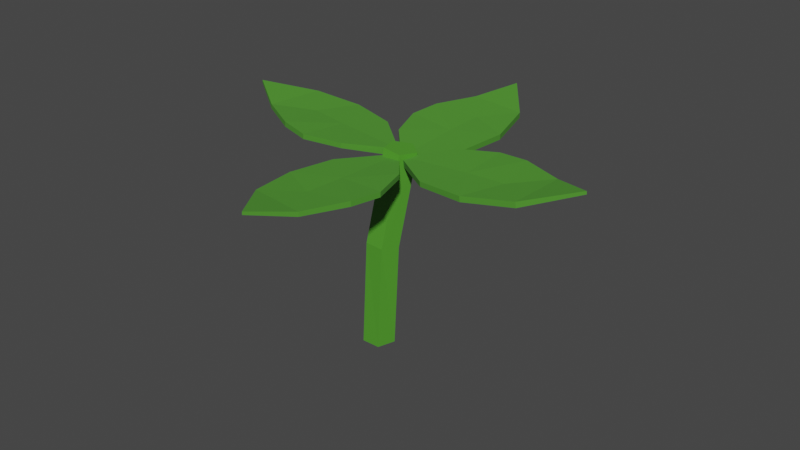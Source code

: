 # Source: Flower01.blend  (saved by Blender 2.93.21; exported with 4.5.12 LTS)
import bpy
from mathutils import Matrix  # noqa: F401  (used for matrix-valued properties, if any)

bpy.ops.wm.read_factory_settings(use_empty=True)
scene = bpy.context.scene
scene.name = 'Scene'

# ---- collections
col_collection = bpy.data.collections.new('Collection'); scene.collection.children.link(col_collection)

# ---- materials (node trees are filled in below, after node groups)
mat_secondary = bpy.data.materials.new('Secondary')
mat_secondary.use_transparent_shadow = False
mat_primary = bpy.data.materials.new('Primary')
mat_primary.use_transparent_shadow = False

# ---- material node trees
mat_secondary.use_nodes = True; mat_secondary.node_tree.nodes.clear()
_N = mat_secondary.node_tree.nodes; _L = mat_secondary.node_tree.links
n0 = _N.new('ShaderNodeBsdfPrincipled'); n0.name = 'Principled BSDF'; n0.location = (10, 300)
n0.distribution = 'GGX'
n0.subsurface_method = 'BURLEY'
n0.inputs[0].default_value = (0.08022, 0.3278, 0.02624, 1.0)
n0.inputs[3].default_value = 1.45
n0.inputs[27].default_value = (0.0, 0.0, 0.0, 1.0)
n0.inputs[28].default_value = 1.0
n1 = _N.new('ShaderNodeOutputMaterial'); n1.name = 'Material Output'; n1.location = (300, 300)
_L.new(n0.outputs[0], n1.inputs[0])
n1.is_active_output = True
mat_primary.use_nodes = True; mat_primary.node_tree.nodes.clear()
_N = mat_primary.node_tree.nodes; _L = mat_primary.node_tree.links
n0 = _N.new('ShaderNodeBsdfPrincipled'); n0.name = 'Principled BSDF'; n0.location = (10, 300)
n0.distribution = 'GGX'
n0.subsurface_method = 'BURLEY'
n0.inputs[0].default_value = (0.06956, 0.281, 0.0231, 1.0)
n0.inputs[2].default_value = 1.0
n0.inputs[3].default_value = 1.45
n0.inputs[27].default_value = (0.0, 0.0, 0.0, 1.0)
n0.inputs[28].default_value = 1.0
n1 = _N.new('ShaderNodeOutputMaterial'); n1.name = 'Material Output'; n1.location = (300, 300)
_L.new(n0.outputs[0], n1.inputs[0])
n1.is_active_output = True

# ---- world
world_world = bpy.data.worlds.new('World'); scene.world = world_world
world_world.use_nodes = True; world_world.node_tree.nodes.clear()
_N = world_world.node_tree.nodes; _L = world_world.node_tree.links
n0 = _N.new('ShaderNodeOutputWorld'); n0.name = 'World Output'; n0.location = (300, 300)
n1 = _N.new('ShaderNodeBackground'); n1.name = 'Background'; n1.location = (10, 300)
n1.inputs[0].default_value = (0.05088, 0.05088, 0.05088, 1.0)
_L.new(n1.outputs[0], n0.inputs[0])
n0.is_active_output = True
world_world.color = (0.05088, 0.05088, 0.05088)
world_world.use_sun_shadow = False
world_world.sun_shadow_jitter_overblur = 0.0

# ---- meshes
me_cylinder = bpy.data.meshes.new('Cylinder')
me_cylinder.from_pydata([(1.017e-18, 0.09036, -0.001457), (0.01256, 0.09335, 0.26), (0.03804, 0.06272, -0.001457), (0.04994, 0.06489, 0.2622), (0.02351, 0.018, -0.001457), (0.03442, 0.02102, 0.269), (-0.02351, 0.018, -0.001457), (-0.01253, 0.02237, 0.271), (-0.03804, 0.06272, -0.001457), (-0.02604, 0.06707, 0.2655), (0.03703, 0.1311, 0.499), (0.07365, 0.1017, 0.4966), (0.05727, 0.05776, 0.5002), (0.01053, 0.06002, 0.5049), (-0.001979, 0.1053, 0.5041)], [], [(0, 1, 3, 2), (2, 3, 5, 4), (4, 5, 7, 6), (7, 5, 12, 13), (6, 7, 9, 8), (8, 9, 1, 0), (0, 2, 4, 6, 8), (9, 7, 13, 14), (5, 3, 11, 12), (1, 9, 14, 10), (3, 1, 10, 11), (13, 12, 14), (11, 14, 12), (10, 14, 11)])
_uv = me_cylinder.uv_layers.new(name='UVMap')
_uv.uv.foreach_set('vector', [1.0, 0.5, 1.0, 1.0, 0.8, 1.0, 0.8, 0.5, 0.8, 0.5, 0.8, 1.0, 0.6, 1.0, 0.6, 0.5, 0.6, 0.5, 0.6, 1.0, 0.4, 1.0, 0.4, 0.5, 0.4, 1.0, 0.6, 1.0, 0.6, 1.0, 0.4, 1.0, 0.4, 0.5, 0.4, 1.0, 0.2, 1.0, 0.2, 0.5, 0.2, 0.5, 0.2, 1.0, 2.98e-08, 1.0, 2.98e-08, 0.5, 0.75, 0.49, 0.9783, 0.3242, 0.8911, 0.05584, 0.6089, 0.05584, 0.5217, 0.3242, 0.2, 1.0, 0.4, 1.0, 0.4, 1.0, 0.2, 1.0, 0.6, 1.0, 0.8, 1.0, 0.8, 1.0, 0.6, 1.0, 2.98e-08, 1.0, 0.2, 1.0, 0.2, 1.0, 2.98e-08, 1.0, 0.8, 1.0, 1.0, 1.0, 1.0, 1.0, 0.8, 1.0, 0.4, 1.0, 0.6, 1.0, 0.2, 1.0, 0.8, 1.0, 0.2, 1.0, 0.6, 1.0, 2.98e-08, 1.0, 0.2, 1.0, 0.8, 1.0])
me_cylinder.materials.append(mat_secondary)
me_cylinder.use_remesh_fix_poles = True
me_cylinder.use_remesh_preserve_attributes = False
me_cylinder.update()
me_cylinder_004 = bpy.data.meshes.new('Cylinder.004')
me_cylinder_004.from_pydata([(0.009075, 0.02167, -0.006804), (0.009075, 0.02167, 0.002638), (0.01909, -0.05966, -0.008488), (0.01909, -0.05966, 0.0008081), (-0.04457, -0.0237, -0.01664), (-0.04372, -0.02406, -0.00111), (-0.08202, 0.03831, -0.006622), (-0.08202, 0.03831, 0.0009622), (-0.1178, -0.02798, 0.004039), (-0.1178, -0.02798, -0.004641), (-0.04062, 0.1016, 0.006439), (-0.04062, 0.1016, 0.01142), (-0.05299, -0.09015, 0.001047), (-0.05299, -0.09015, -0.01649), (-0.1144, -0.143, 0.006054), (-0.1297, -0.07866, 0.003962), (-0.1297, -0.07866, -0.004466), (-0.1144, -0.143, -0.002403), (0.0006682, -0.1357, -0.006514), (0.0006682, -0.1357, 0.002096), (-0.06399, -0.2122, 0.004005), (-0.06399, -0.2122, -0.008531), (-0.1554, -0.4347, 0.0143), (-0.1558, -0.4336, 0.02367), (-0.1617, -0.3538, 0.0031), (-0.1621, -0.3527, 0.01233), (-0.09936, -0.3928, 0.002381), (-0.101, -0.3907, 0.01771), (-0.06524, -0.4547, 0.02118), (-0.06561, -0.4539, 0.02871), (-0.02712, -0.3891, 0.02634), (-0.0267, -0.3901, 0.01772), (-0.11, -0.5145, 0.03893), (-0.1102, -0.5139, 0.04387), (-0.08888, -0.3252, 0.01304), (-0.08802, -0.3272, -0.004369), (-0.02549, -0.2746, 0.01544), (-0.01296, -0.3392, 0.0213), (-0.01255, -0.3402, 0.01293), (-0.02508, -0.2755, 0.007052), (-0.14, -0.2788, -0.002365), (-0.1405, -0.2778, 0.00618), (-0.07263, -0.2041, 0.00307), (-0.07202, -0.2056, -0.00937), (-0.2993, -0.1061, 0.0001922), (-0.299, -0.1056, 0.009618), (-0.2174, -0.1051, -0.003593), (-0.2172, -0.1046, 0.005686), (-0.2602, -0.1648, -0.00753), (-0.2593, -0.1632, 0.007921), (-0.3255, -0.1948, 0.005725), (-0.3253, -0.1944, 0.0133), (-0.2632, -0.2369, 0.01708), (-0.2634, -0.2373, 0.008414), (-0.3837, -0.1461, 0.01768), (-0.3836, -0.1459, 0.02265), (-0.1946, -0.1794, 0.009325), (-0.195, -0.1803, -0.008183), (-0.1485, -0.2458, 0.01671), (-0.2141, -0.2542, 0.01669), (-0.2143, -0.2546, 0.008282), (-0.1487, -0.2463, 0.008268), (-0.1438, -0.1315, -0.002057), (-0.1435, -0.131, 0.006538), (-0.07439, -0.2034, 0.01056), (-0.0747, -0.204, -0.001956), (0.1669, -0.2834, 0.02746), (0.1656, -0.2831, 0.03681), (0.08648, -0.2939, 0.01535), (0.08525, -0.2936, 0.02455), (0.1231, -0.2303, 0.009953), (0.1207, -0.2307, 0.02532), (0.1832, -0.1923, 0.02687), (0.1822, -0.192, 0.03438), (0.1161, -0.1565, 0.02748), (0.1172, -0.1568, 0.01889), (0.2443, -0.2329, 0.04954), (0.2436, -0.2327, 0.05447), (0.05492, -0.2217, 0.0184), (0.05724, -0.2223, 0.001027), (0.001837, -0.1604, 0.01436), (0.06585, -0.1449, 0.02031), (0.06697, -0.1451, 0.01196), (0.002958, -0.1607, 0.005987), (0.01084, -0.2758, 0.006632), (0.009697, -0.2756, 0.01516), (-0.06642, -0.2113, 0.004818), (-0.06475, -0.2117, -0.007601)], [], [(0, 1, 3, 2), (4, 2, 13), (3, 1, 5), (0, 2, 4), (9, 8, 7, 6), (0, 4, 6), (5, 7, 8), (15, 16, 17, 14), (1, 0, 10, 11), (7, 5, 1), (6, 4, 9), (0, 6, 10), (6, 7, 11, 10), (7, 1, 11), (13, 16, 9), (12, 8, 15), (9, 4, 13), (12, 5, 8), (16, 13, 17), (8, 9, 16, 15), (5, 12, 3), (2, 3, 19, 18), (15, 14, 12), (2, 18, 13), (3, 12, 19), (13, 18, 21), (12, 20, 19), (12, 14, 20), (13, 21, 17), (17, 21, 20, 14), (18, 19, 20, 21), (22, 23, 25, 24), (26, 24, 35), (25, 23, 27), (22, 24, 26), (31, 30, 29, 28), (22, 26, 28), (27, 29, 30), (37, 38, 39, 36), (23, 22, 32, 33), (29, 27, 23), (28, 26, 31), (22, 28, 32), (28, 29, 33, 32), (29, 23, 33), (35, 38, 31), (34, 30, 37), (31, 26, 35), (34, 27, 30), (38, 35, 39), (30, 31, 38, 37), (27, 34, 25), (24, 25, 41, 40), (37, 36, 34), (24, 40, 35), (25, 34, 41), (35, 40, 43), (34, 42, 41), (34, 36, 42), (35, 43, 39), (39, 43, 42, 36), (40, 41, 42, 43), (44, 45, 47, 46), (48, 46, 57), (47, 45, 49), (44, 46, 48), (53, 52, 51, 50), (44, 48, 50), (49, 51, 52), (59, 60, 61, 58), (45, 44, 54, 55), (51, 49, 45), (50, 48, 53), (44, 50, 54), (50, 51, 55, 54), (51, 45, 55), (57, 60, 53), (56, 52, 59), (53, 48, 57), (56, 49, 52), (60, 57, 61), (52, 53, 60, 59), (49, 56, 47), (46, 47, 63, 62), (59, 58, 56), (46, 62, 57), (47, 56, 63), (57, 62, 65), (56, 64, 63), (56, 58, 64), (57, 65, 61), (61, 65, 64, 58), (62, 63, 64, 65), (66, 67, 69, 68), (70, 68, 79), (69, 67, 71), (66, 68, 70), (75, 74, 73, 72), (66, 70, 72), (71, 73, 74), (81, 82, 83, 80), (67, 66, 76, 77), (73, 71, 67), (72, 70, 75), (66, 72, 76), (72, 73, 77, 76), (73, 67, 77), (79, 82, 75), (78, 74, 81), (75, 70, 79), (78, 71, 74), (82, 79, 83), (74, 75, 82, 81), (71, 78, 69), (68, 69, 85, 84), (81, 80, 78), (68, 84, 79), (69, 78, 85), (79, 84, 87), (78, 86, 85), (78, 80, 86), (79, 87, 83), (83, 87, 86, 80), (84, 85, 86, 87)])
_uv = me_cylinder_004.uv_layers.new(name='UVMap')
_uv.uv.foreach_set('vector', [1.0, 0.5, 1.0, 1.0, 0.6667, 1.0, 0.6667, 0.5, 0.5422, 0.13, 0.9578, 0.13, 0.5422, 0.13, 0.4578, 0.13, 0.25, 0.49, 0.04215, 0.13, 0.75, 0.49, 0.9578, 0.13, 0.5422, 0.13, 0.3333, 0.5, 0.3333, 1.0, -5.96e-08, 1.0, -5.96e-08, 0.5, 0.75, 0.49, 0.5422, 0.13, 0.75, 0.49, 0.04215, 0.13, 0.25, 0.49, 0.04215, 0.13, 0.0, 0.0, 0.0, 0.0, 0.0, 0.0, 0.0, 0.0, 1.0, 1.0, 1.0, 0.5, 1.0, 0.5, 1.0, 1.0, 0.25, 0.49, 0.04215, 0.13, 0.25, 0.49, 0.75, 0.49, 0.5422, 0.13, 0.5422, 0.13, 0.75, 0.49, 0.75, 0.49, 0.75, 0.49, -5.96e-08, 0.5, -5.96e-08, 1.0, -5.96e-08, 1.0, -5.96e-08, 0.5, 0.25, 0.49, 0.25, 0.49, 0.25, 0.49, 0.5422, 0.13, 0.0, 0.0, 0.5422, 0.13, 0.04215, 0.13, 0.04215, 0.13, 0.0, 0.0, 0.5422, 0.13, 0.5422, 0.13, 0.5422, 0.13, 0.04215, 0.13, 0.04215, 0.13, 0.04215, 0.13, 0.0, 0.0, 0.5422, 0.13, 0.0, 0.0, 0.04215, 0.13, 0.5422, 0.13, 0.0, 0.0, 0.0, 0.0, 0.04215, 0.13, 0.4578, 0.13, 0.4578, 0.13, 0.6667, 0.5, 0.6667, 1.0, 0.6667, 1.0, 0.6667, 0.5, 0.0, 0.0, 0.0, 0.0, 0.04215, 0.13, 0.6667, 0.5, 0.6667, 0.5, 0.5422, 0.13, 0.6667, 1.0, 0.4578, 0.13, 0.6667, 1.0, 0.5422, 0.13, 0.6667, 0.5, 0.0, 0.0, 0.4578, 0.13, 0.0, 0.0, 0.6667, 1.0, 0.4578, 0.13, 0.0, 0.0, 0.0, 0.0, 0.5422, 0.13, 0.0, 0.0, 0.0, 0.0, 0.0, 0.0, 0.0, 0.0, 0.0, 0.0, 0.0, 0.0, 0.6667, 0.5, 0.6667, 1.0, 0.0, 0.0, 0.0, 0.0, 1.0, 0.5, 1.0, 1.0, 0.6667, 1.0, 0.6667, 0.5, 0.5422, 0.13, 0.9578, 0.13, 0.5422, 0.13, 0.4578, 0.13, 0.25, 0.49, 0.04215, 0.13, 0.75, 0.49, 0.9578, 0.13, 0.5422, 0.13, 0.3333, 0.5, 0.3333, 1.0, -5.96e-08, 1.0, -5.96e-08, 0.5, 0.75, 0.49, 0.5422, 0.13, 0.75, 0.49, 0.04215, 0.13, 0.25, 0.49, 0.04215, 0.13, 0.0, 0.0, 0.0, 0.0, 0.0, 0.0, 0.0, 0.0, 1.0, 1.0, 1.0, 0.5, 1.0, 0.5, 1.0, 1.0, 0.25, 0.49, 0.04215, 0.13, 0.25, 0.49, 0.75, 0.49, 0.5422, 0.13, 0.5422, 0.13, 0.75, 0.49, 0.75, 0.49, 0.75, 0.49, -5.96e-08, 0.5, -5.96e-08, 1.0, -5.96e-08, 1.0, -5.96e-08, 0.5, 0.25, 0.49, 0.25, 0.49, 0.25, 0.49, 0.5422, 0.13, 0.0, 0.0, 0.5422, 0.13, 0.04215, 0.13, 0.04215, 0.13, 0.0, 0.0, 0.5422, 0.13, 0.5422, 0.13, 0.5422, 0.13, 0.04215, 0.13, 0.04215, 0.13, 0.04215, 0.13, 0.0, 0.0, 0.5422, 0.13, 0.0, 0.0, 0.04215, 0.13, 0.5422, 0.13, 0.0, 0.0, 0.0, 0.0, 0.04215, 0.13, 0.4578, 0.13, 0.4578, 0.13, 0.6667, 0.5, 0.6667, 1.0, 0.6667, 1.0, 0.6667, 0.5, 0.0, 0.0, 0.0, 0.0, 0.04215, 0.13, 0.6667, 0.5, 0.6667, 0.5, 0.5422, 0.13, 0.6667, 1.0, 0.4578, 0.13, 0.6667, 1.0, 0.5422, 0.13, 0.6667, 0.5, 0.0, 0.0, 0.4578, 0.13, 0.0, 0.0, 0.6667, 1.0, 0.4578, 0.13, 0.0, 0.0, 0.0, 0.0, 0.5422, 0.13, 0.0, 0.0, 0.0, 0.0, 0.0, 0.0, 0.0, 0.0, 0.0, 0.0, 0.0, 0.0, 0.6667, 0.5, 0.6667, 1.0, 0.0, 0.0, 0.0, 0.0, 1.0, 0.5, 1.0, 1.0, 0.6667, 1.0, 0.6667, 0.5, 0.5422, 0.13, 0.9578, 0.13, 0.5422, 0.13, 0.4578, 0.13, 0.25, 0.49, 0.04215, 0.13, 0.75, 0.49, 0.9578, 0.13, 0.5422, 0.13, 0.3333, 0.5, 0.3333, 1.0, -5.96e-08, 1.0, -5.96e-08, 0.5, 0.75, 0.49, 0.5422, 0.13, 0.75, 0.49, 0.04215, 0.13, 0.25, 0.49, 0.04215, 0.13, 0.0, 0.0, 0.0, 0.0, 0.0, 0.0, 0.0, 0.0, 1.0, 1.0, 1.0, 0.5, 1.0, 0.5, 1.0, 1.0, 0.25, 0.49, 0.04215, 0.13, 0.25, 0.49, 0.75, 0.49, 0.5422, 0.13, 0.5422, 0.13, 0.75, 0.49, 0.75, 0.49, 0.75, 0.49, -5.96e-08, 0.5, -5.96e-08, 1.0, -5.96e-08, 1.0, -5.96e-08, 0.5, 0.25, 0.49, 0.25, 0.49, 0.25, 0.49, 0.5422, 0.13, 0.0, 0.0, 0.5422, 0.13, 0.04215, 0.13, 0.04215, 0.13, 0.0, 0.0, 0.5422, 0.13, 0.5422, 0.13, 0.5422, 0.13, 0.04215, 0.13, 0.04215, 0.13, 0.04215, 0.13, 0.0, 0.0, 0.5422, 0.13, 0.0, 0.0, 0.04215, 0.13, 0.5422, 0.13, 0.0, 0.0, 0.0, 0.0, 0.04215, 0.13, 0.4578, 0.13, 0.4578, 0.13, 0.6667, 0.5, 0.6667, 1.0, 0.6667, 1.0, 0.6667, 0.5, 0.0, 0.0, 0.0, 0.0, 0.04215, 0.13, 0.6667, 0.5, 0.6667, 0.5, 0.5422, 0.13, 0.6667, 1.0, 0.4578, 0.13, 0.6667, 1.0, 0.5422, 0.13, 0.6667, 0.5, 0.0, 0.0, 0.4578, 0.13, 0.0, 0.0, 0.6667, 1.0, 0.4578, 0.13, 0.0, 0.0, 0.0, 0.0, 0.5422, 0.13, 0.0, 0.0, 0.0, 0.0, 0.0, 0.0, 0.0, 0.0, 0.0, 0.0, 0.0, 0.0, 0.6667, 0.5, 0.6667, 1.0, 0.0, 0.0, 0.0, 0.0, 1.0, 0.5, 1.0, 1.0, 0.6667, 1.0, 0.6667, 0.5, 0.5422, 0.13, 0.9578, 0.13, 0.5422, 0.13, 0.4578, 0.13, 0.25, 0.49, 0.04215, 0.13, 0.75, 0.49, 0.9578, 0.13, 0.5422, 0.13, 0.3333, 0.5, 0.3333, 1.0, -5.96e-08, 1.0, -5.96e-08, 0.5, 0.75, 0.49, 0.5422, 0.13, 0.75, 0.49, 0.04215, 0.13, 0.25, 0.49, 0.04215, 0.13, 0.0, 0.0, 0.0, 0.0, 0.0, 0.0, 0.0, 0.0, 1.0, 1.0, 1.0, 0.5, 1.0, 0.5, 1.0, 1.0, 0.25, 0.49, 0.04215, 0.13, 0.25, 0.49, 0.75, 0.49, 0.5422, 0.13, 0.5422, 0.13, 0.75, 0.49, 0.75, 0.49, 0.75, 0.49, -5.96e-08, 0.5, -5.96e-08, 1.0, -5.96e-08, 1.0, -5.96e-08, 0.5, 0.25, 0.49, 0.25, 0.49, 0.25, 0.49, 0.5422, 0.13, 0.0, 0.0, 0.5422, 0.13, 0.04215, 0.13, 0.04215, 0.13, 0.0, 0.0, 0.5422, 0.13, 0.5422, 0.13, 0.5422, 0.13, 0.04215, 0.13, 0.04215, 0.13, 0.04215, 0.13, 0.0, 0.0, 0.5422, 0.13, 0.0, 0.0, 0.04215, 0.13, 0.5422, 0.13, 0.0, 0.0, 0.0, 0.0, 0.04215, 0.13, 0.4578, 0.13, 0.4578, 0.13, 0.6667, 0.5, 0.6667, 1.0, 0.6667, 1.0, 0.6667, 0.5, 0.0, 0.0, 0.0, 0.0, 0.04215, 0.13, 0.6667, 0.5, 0.6667, 0.5, 0.5422, 0.13, 0.6667, 1.0, 0.4578, 0.13, 0.6667, 1.0, 0.5422, 0.13, 0.6667, 0.5, 0.0, 0.0, 0.4578, 0.13, 0.0, 0.0, 0.6667, 1.0, 0.4578, 0.13, 0.0, 0.0, 0.0, 0.0, 0.5422, 0.13, 0.0, 0.0, 0.0, 0.0, 0.0, 0.0, 0.0, 0.0, 0.0, 0.0, 0.0, 0.0, 0.6667, 0.5, 0.6667, 1.0, 0.0, 0.0, 0.0, 0.0])
me_cylinder_004.materials.append(mat_primary)
me_cylinder_004.use_remesh_fix_poles = True
me_cylinder_004.use_remesh_preserve_attributes = False
me_cylinder_004.update()

# ---- objects
ob_cylinder = bpy.data.objects.new('Cylinder', me_cylinder)
ob_cylinder_001 = bpy.data.objects.new('Cylinder.001', me_cylinder_004)

# ---- transforms, parenting, visibility, modifiers, constraints
ob_cylinder.location = (0.0, 0.0, 0.0)
ob_cylinder_001.location = (0.105, 0.412, 0.4944)
ob_cylinder_001.rotation_euler = (0.06479, 0.04698, -6.176)
ob_cylinder_001.scale = (1.517, 1.517, 1.517)

# ---- collection membership
col_collection.objects.link(ob_cylinder)
col_collection.objects.link(ob_cylinder_001)

# ---- scene / render settings (as saved in the file)
scene.frame_start = 1; scene.frame_end = 250; scene.frame_set(1)
scene.render.engine = 'BLENDER_EEVEE_NEXT'
scene.cycles.use_denoising = False
scene.cycles.samples = 128
scene.cycles.sampling_pattern = 'TABULATED_SOBOL'
scene.cycles.use_adaptive_sampling = False
scene.cycles.use_light_tree = False
scene.view_settings.view_transform = 'Filmic'
bpy.context.view_layer.update()

# ---- added for rendering (the .blend has no active camera and no usable light): camera, sun
cam_auto = bpy.data.cameras.new('AutoCamera')
cam_auto.lens = 50.0
cam_auto.sensor_width = 36.0
cam_auto.clip_end = 1000.0
ob_auto_camera = bpy.data.objects.new('AutoCamera', cam_auto)
scene.collection.objects.link(ob_auto_camera)
ob_auto_camera.location = (1.51152, -1.6848, 1.48834)
ob_auto_camera.rotation_euler = (1.09748, -7.21219e-08, 0.694738)
scene.camera = ob_auto_camera
light_auto_sun = bpy.data.lights.new('AutoSun', 'SUN')
light_auto_sun.energy = 3.0
light_auto_sun.angle = 0.0523599
ob_auto_sun = bpy.data.objects.new('AutoSun', light_auto_sun)
scene.collection.objects.link(ob_auto_sun)
ob_auto_sun.rotation_euler = (0.872665, 0.174533, 0.523599)
bpy.context.view_layer.update()
